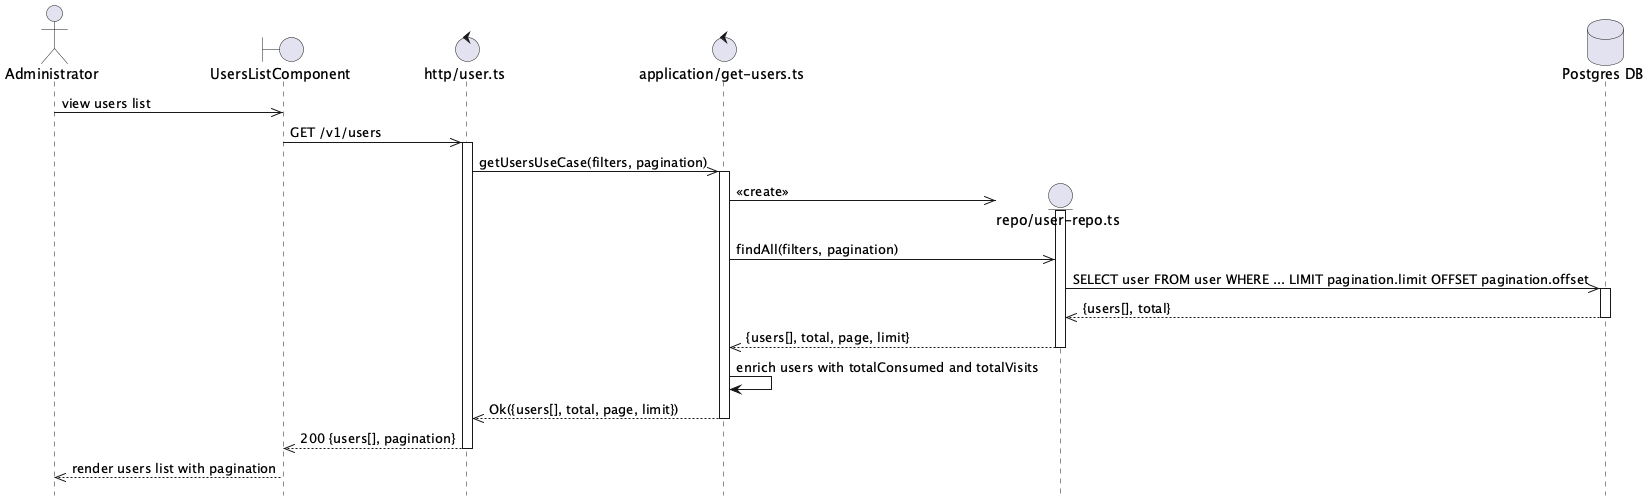

The diagram above was rendered by PlantUML. Its source (embedded in the PNG):
@startuml Users Get Flow
hide footbox

actor Administrator

boundary "UsersListComponent" as Component
control "http/user.ts" as Http
control "application/get-users.ts" as UseCase

Administrator ->> Component: view users list

Component ->> Http: GET /v1/users
activate Http

Http ->> UseCase: getUsersUseCase(filters, pagination)
activate UseCase

create entity "repo/user-repo.ts" as UserRepo
database "Postgres DB" as DB
UseCase ->> UserRepo: <<create>>
activate UserRepo

UseCase ->> UserRepo: findAll(filters, pagination)

UserRepo ->> DB: SELECT user FROM user WHERE ... LIMIT pagination.limit OFFSET pagination.offset
activate DB
DB -->> UserRepo: {users[], total}
deactivate DB

UserRepo -->> UseCase: {users[], total, page, limit}
deactivate UserRepo

UseCase -> UseCase: enrich users with totalConsumed and totalVisits

UseCase -->> Http: Ok({users[], total, page, limit})
deactivate UseCase

Http -->> Component: 200 {users[], pagination}
deactivate Http

Component -->> Administrator: render users list with pagination

@enduml